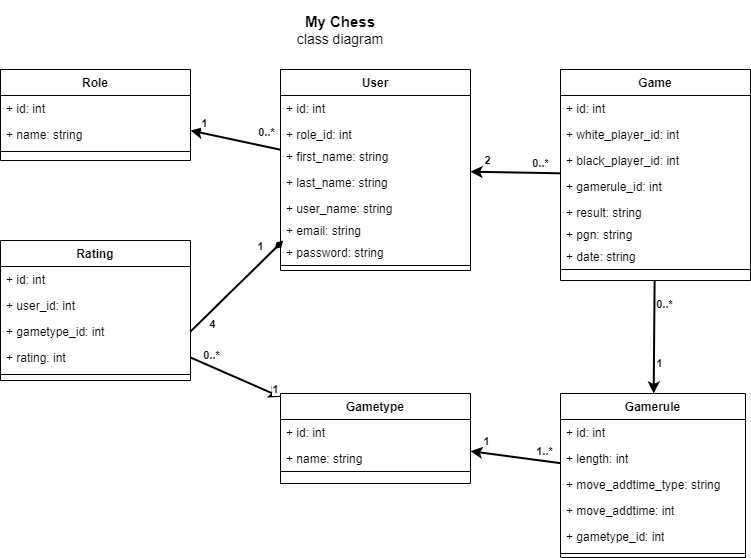

The diagram above was exported from draw.io. Its source (the exported page's mxGraphModel, read from the mxfile embedded in the PNG):
<mxGraphModel dx="1861" dy="446" grid="1" gridSize="10" guides="1" tooltips="1" connect="1" arrows="1" fold="1" page="1" pageScale="1" pageWidth="827" pageHeight="1169" math="0" shadow="0">
  <root>
    <mxCell id="WIyWlLk6GJQsqaUBKTNV-0" />
    <mxCell id="WIyWlLk6GJQsqaUBKTNV-1" parent="WIyWlLk6GJQsqaUBKTNV-0" />
    <mxCell id="zkfFHV4jXpPFQw0GAbJ--0" value="User" style="swimlane;fontStyle=1;align=center;verticalAlign=top;childLayout=stackLayout;horizontal=1;startSize=26;horizontalStack=0;resizeParent=1;resizeLast=0;collapsible=1;marginBottom=0;rounded=0;shadow=0;strokeWidth=1;" parent="WIyWlLk6GJQsqaUBKTNV-1" vertex="1">
      <mxGeometry x="270" y="79" width="190" height="201" as="geometry">
        <mxRectangle x="230" y="140" width="160" height="26" as="alternateBounds" />
      </mxGeometry>
    </mxCell>
    <mxCell id="XyWLJX1uBv3RLjJq3_LI-0" value="+ id: int" style="text;align=left;verticalAlign=top;spacingLeft=4;spacingRight=4;overflow=hidden;rotatable=0;points=[[0,0.5],[1,0.5]];portConstraint=eastwest;" parent="zkfFHV4jXpPFQw0GAbJ--0" vertex="1">
      <mxGeometry y="26" width="190" height="26" as="geometry" />
    </mxCell>
    <mxCell id="XyWLJX1uBv3RLjJq3_LI-6" value="+ role_id: int" style="text;align=left;verticalAlign=top;spacingLeft=4;spacingRight=4;overflow=hidden;rotatable=0;points=[[0,0.5],[1,0.5]];portConstraint=eastwest;rounded=0;shadow=0;html=0;" parent="zkfFHV4jXpPFQw0GAbJ--0" vertex="1">
      <mxGeometry y="52" width="190" height="22" as="geometry" />
    </mxCell>
    <mxCell id="zkfFHV4jXpPFQw0GAbJ--1" value="+ first_name: string" style="text;align=left;verticalAlign=top;spacingLeft=4;spacingRight=4;overflow=hidden;rotatable=0;points=[[0,0.5],[1,0.5]];portConstraint=eastwest;" parent="zkfFHV4jXpPFQw0GAbJ--0" vertex="1">
      <mxGeometry y="74" width="190" height="26" as="geometry" />
    </mxCell>
    <mxCell id="zkfFHV4jXpPFQw0GAbJ--2" value="+ last_name: string" style="text;align=left;verticalAlign=top;spacingLeft=4;spacingRight=4;overflow=hidden;rotatable=0;points=[[0,0.5],[1,0.5]];portConstraint=eastwest;rounded=0;shadow=0;html=0;" parent="zkfFHV4jXpPFQw0GAbJ--0" vertex="1">
      <mxGeometry y="100" width="190" height="26" as="geometry" />
    </mxCell>
    <mxCell id="zkfFHV4jXpPFQw0GAbJ--3" value="+ user_name: string" style="text;align=left;verticalAlign=top;spacingLeft=4;spacingRight=4;overflow=hidden;rotatable=0;points=[[0,0.5],[1,0.5]];portConstraint=eastwest;rounded=0;shadow=0;html=0;" parent="zkfFHV4jXpPFQw0GAbJ--0" vertex="1">
      <mxGeometry y="126" width="190" height="22" as="geometry" />
    </mxCell>
    <mxCell id="JGj7CzFQOeUoVocmbSeU-2" value="+ email: string" style="text;align=left;verticalAlign=top;spacingLeft=4;spacingRight=4;overflow=hidden;rotatable=0;points=[[0,0.5],[1,0.5]];portConstraint=eastwest;rounded=0;shadow=0;html=0;" parent="zkfFHV4jXpPFQw0GAbJ--0" vertex="1">
      <mxGeometry y="148" width="190" height="22" as="geometry" />
    </mxCell>
    <mxCell id="JGj7CzFQOeUoVocmbSeU-3" value="+ password: string" style="text;align=left;verticalAlign=top;spacingLeft=4;spacingRight=4;overflow=hidden;rotatable=0;points=[[0,0.5],[1,0.5]];portConstraint=eastwest;rounded=0;shadow=0;html=0;" parent="zkfFHV4jXpPFQw0GAbJ--0" vertex="1">
      <mxGeometry y="170" width="190" height="22" as="geometry" />
    </mxCell>
    <mxCell id="zkfFHV4jXpPFQw0GAbJ--4" value="" style="line;html=1;strokeWidth=1;align=left;verticalAlign=middle;spacingTop=-1;spacingLeft=3;spacingRight=3;rotatable=0;labelPosition=right;points=[];portConstraint=eastwest;" parent="zkfFHV4jXpPFQw0GAbJ--0" vertex="1">
      <mxGeometry y="192" width="190" height="8" as="geometry" />
    </mxCell>
    <mxCell id="JGj7CzFQOeUoVocmbSeU-4" value="Game" style="swimlane;fontStyle=1;align=center;verticalAlign=top;childLayout=stackLayout;horizontal=1;startSize=26;horizontalStack=0;resizeParent=1;resizeLast=0;collapsible=1;marginBottom=0;rounded=0;shadow=0;strokeWidth=1;" parent="WIyWlLk6GJQsqaUBKTNV-1" vertex="1">
      <mxGeometry x="550" y="79" width="190" height="211" as="geometry">
        <mxRectangle x="230" y="140" width="160" height="26" as="alternateBounds" />
      </mxGeometry>
    </mxCell>
    <mxCell id="XyWLJX1uBv3RLjJq3_LI-17" value="+ id: int" style="text;align=left;verticalAlign=top;spacingLeft=4;spacingRight=4;overflow=hidden;rotatable=0;points=[[0,0.5],[1,0.5]];portConstraint=eastwest;" parent="JGj7CzFQOeUoVocmbSeU-4" vertex="1">
      <mxGeometry y="26" width="190" height="26" as="geometry" />
    </mxCell>
    <mxCell id="JGj7CzFQOeUoVocmbSeU-5" value="+ white_player_id: int" style="text;align=left;verticalAlign=top;spacingLeft=4;spacingRight=4;overflow=hidden;rotatable=0;points=[[0,0.5],[1,0.5]];portConstraint=eastwest;" parent="JGj7CzFQOeUoVocmbSeU-4" vertex="1">
      <mxGeometry y="52" width="190" height="26" as="geometry" />
    </mxCell>
    <mxCell id="JGj7CzFQOeUoVocmbSeU-6" value="+ black_player_id: int" style="text;align=left;verticalAlign=top;spacingLeft=4;spacingRight=4;overflow=hidden;rotatable=0;points=[[0,0.5],[1,0.5]];portConstraint=eastwest;rounded=0;shadow=0;html=0;" parent="JGj7CzFQOeUoVocmbSeU-4" vertex="1">
      <mxGeometry y="78" width="190" height="26" as="geometry" />
    </mxCell>
    <mxCell id="ARCAuCh-50Wr3V-DNDD7-9" value="+ gamerule_id: int" style="text;align=left;verticalAlign=top;spacingLeft=4;spacingRight=4;overflow=hidden;rotatable=0;points=[[0,0.5],[1,0.5]];portConstraint=eastwest;rounded=0;shadow=0;html=0;" parent="JGj7CzFQOeUoVocmbSeU-4" vertex="1">
      <mxGeometry y="104" width="190" height="26" as="geometry" />
    </mxCell>
    <mxCell id="JGj7CzFQOeUoVocmbSeU-7" value="+ result: string" style="text;align=left;verticalAlign=top;spacingLeft=4;spacingRight=4;overflow=hidden;rotatable=0;points=[[0,0.5],[1,0.5]];portConstraint=eastwest;rounded=0;shadow=0;html=0;" parent="JGj7CzFQOeUoVocmbSeU-4" vertex="1">
      <mxGeometry y="130" width="190" height="22" as="geometry" />
    </mxCell>
    <mxCell id="JGj7CzFQOeUoVocmbSeU-8" value="+ pgn: string" style="text;align=left;verticalAlign=top;spacingLeft=4;spacingRight=4;overflow=hidden;rotatable=0;points=[[0,0.5],[1,0.5]];portConstraint=eastwest;rounded=0;shadow=0;html=0;" parent="JGj7CzFQOeUoVocmbSeU-4" vertex="1">
      <mxGeometry y="152" width="190" height="22" as="geometry" />
    </mxCell>
    <mxCell id="XyWLJX1uBv3RLjJq3_LI-1" value="+ date: string" style="text;align=left;verticalAlign=top;spacingLeft=4;spacingRight=4;overflow=hidden;rotatable=0;points=[[0,0.5],[1,0.5]];portConstraint=eastwest;rounded=0;shadow=0;html=0;" parent="JGj7CzFQOeUoVocmbSeU-4" vertex="1">
      <mxGeometry y="174" width="190" height="22" as="geometry" />
    </mxCell>
    <mxCell id="JGj7CzFQOeUoVocmbSeU-10" value="" style="line;html=1;strokeWidth=1;align=left;verticalAlign=middle;spacingTop=-1;spacingLeft=3;spacingRight=3;rotatable=0;labelPosition=right;points=[];portConstraint=eastwest;" parent="JGj7CzFQOeUoVocmbSeU-4" vertex="1">
      <mxGeometry y="196" width="190" height="8" as="geometry" />
    </mxCell>
    <mxCell id="XyWLJX1uBv3RLjJq3_LI-7" value="Role" style="swimlane;fontStyle=1;align=center;verticalAlign=top;childLayout=stackLayout;horizontal=1;startSize=26;horizontalStack=0;resizeParent=1;resizeLast=0;collapsible=1;marginBottom=0;rounded=0;shadow=0;strokeWidth=1;" parent="WIyWlLk6GJQsqaUBKTNV-1" vertex="1">
      <mxGeometry x="-10" y="79" width="190" height="91" as="geometry">
        <mxRectangle x="230" y="140" width="160" height="26" as="alternateBounds" />
      </mxGeometry>
    </mxCell>
    <mxCell id="XyWLJX1uBv3RLjJq3_LI-8" value="+ id: int" style="text;align=left;verticalAlign=top;spacingLeft=4;spacingRight=4;overflow=hidden;rotatable=0;points=[[0,0.5],[1,0.5]];portConstraint=eastwest;" parent="XyWLJX1uBv3RLjJq3_LI-7" vertex="1">
      <mxGeometry y="26" width="190" height="26" as="geometry" />
    </mxCell>
    <mxCell id="XyWLJX1uBv3RLjJq3_LI-9" value="+ name: string" style="text;align=left;verticalAlign=top;spacingLeft=4;spacingRight=4;overflow=hidden;rotatable=0;points=[[0,0.5],[1,0.5]];portConstraint=eastwest;" parent="XyWLJX1uBv3RLjJq3_LI-7" vertex="1">
      <mxGeometry y="52" width="190" height="26" as="geometry" />
    </mxCell>
    <mxCell id="XyWLJX1uBv3RLjJq3_LI-15" value="" style="line;html=1;strokeWidth=1;align=left;verticalAlign=middle;spacingTop=-1;spacingLeft=3;spacingRight=3;rotatable=0;labelPosition=right;points=[];portConstraint=eastwest;" parent="XyWLJX1uBv3RLjJq3_LI-7" vertex="1">
      <mxGeometry y="78" width="190" height="8" as="geometry" />
    </mxCell>
    <mxCell id="ARCAuCh-50Wr3V-DNDD7-51" style="rounded=0;orthogonalLoop=1;jettySize=auto;html=1;strokeWidth=2;endArrow=none;endFill=0;startArrow=classic;startFill=1;" parent="WIyWlLk6GJQsqaUBKTNV-1" source="XyWLJX1uBv3RLjJq3_LI-23" target="ARCAuCh-50Wr3V-DNDD7-31" edge="1">
      <mxGeometry relative="1" as="geometry" />
    </mxCell>
    <mxCell id="ARCAuCh-50Wr3V-DNDD7-52" value="&lt;b&gt;1..*&lt;/b&gt;" style="edgeLabel;html=1;align=center;verticalAlign=middle;resizable=0;points=[];" parent="ARCAuCh-50Wr3V-DNDD7-51" connectable="0" vertex="1">
      <mxGeometry x="0.6409" relative="1" as="geometry">
        <mxPoint y="-10" as="offset" />
      </mxGeometry>
    </mxCell>
    <mxCell id="ARCAuCh-50Wr3V-DNDD7-53" value="&lt;b&gt;1&lt;/b&gt;" style="edgeLabel;html=1;align=center;verticalAlign=middle;resizable=0;points=[];" parent="ARCAuCh-50Wr3V-DNDD7-51" connectable="0" vertex="1">
      <mxGeometry x="-0.8928" y="1" relative="1" as="geometry">
        <mxPoint x="10" y="-10" as="offset" />
      </mxGeometry>
    </mxCell>
    <mxCell id="XyWLJX1uBv3RLjJq3_LI-23" value="Gametype" style="swimlane;fontStyle=1;align=center;verticalAlign=top;childLayout=stackLayout;horizontal=1;startSize=26;horizontalStack=0;resizeParent=1;resizeLast=0;collapsible=1;marginBottom=0;rounded=0;shadow=0;strokeWidth=1;" parent="WIyWlLk6GJQsqaUBKTNV-1" vertex="1">
      <mxGeometry x="270" y="403" width="190" height="90" as="geometry">
        <mxRectangle x="230" y="140" width="160" height="26" as="alternateBounds" />
      </mxGeometry>
    </mxCell>
    <mxCell id="XyWLJX1uBv3RLjJq3_LI-24" value="+ id: int" style="text;align=left;verticalAlign=top;spacingLeft=4;spacingRight=4;overflow=hidden;rotatable=0;points=[[0,0.5],[1,0.5]];portConstraint=eastwest;" parent="XyWLJX1uBv3RLjJq3_LI-23" vertex="1">
      <mxGeometry y="26" width="190" height="26" as="geometry" />
    </mxCell>
    <mxCell id="XyWLJX1uBv3RLjJq3_LI-27" value="+ name: string" style="text;align=left;verticalAlign=top;spacingLeft=4;spacingRight=4;overflow=hidden;rotatable=0;points=[[0,0.5],[1,0.5]];portConstraint=eastwest;rounded=0;shadow=0;html=0;" parent="XyWLJX1uBv3RLjJq3_LI-23" vertex="1">
      <mxGeometry y="52" width="190" height="22" as="geometry" />
    </mxCell>
    <mxCell id="XyWLJX1uBv3RLjJq3_LI-31" value="" style="line;html=1;strokeWidth=1;align=left;verticalAlign=middle;spacingTop=-1;spacingLeft=3;spacingRight=3;rotatable=0;labelPosition=right;points=[];portConstraint=eastwest;" parent="XyWLJX1uBv3RLjJq3_LI-23" vertex="1">
      <mxGeometry y="74" width="190" height="8" as="geometry" />
    </mxCell>
    <mxCell id="ARCAuCh-50Wr3V-DNDD7-64" style="rounded=0;orthogonalLoop=1;jettySize=auto;html=1;exitX=1;exitY=0.5;exitDx=0;exitDy=0;strokeWidth=2;endArrow=classic;endFill=1;" parent="WIyWlLk6GJQsqaUBKTNV-1" source="XyWLJX1uBv3RLjJq3_LI-35" target="XyWLJX1uBv3RLjJq3_LI-23" edge="1">
      <mxGeometry relative="1" as="geometry" />
    </mxCell>
    <mxCell id="ARCAuCh-50Wr3V-DNDD7-65" value="&lt;b&gt;0..*&lt;/b&gt;" style="edgeLabel;html=1;align=center;verticalAlign=middle;resizable=0;points=[];" parent="ARCAuCh-50Wr3V-DNDD7-64" connectable="0" vertex="1">
      <mxGeometry x="-0.7053" y="-1" relative="1" as="geometry">
        <mxPoint x="8" y="-9" as="offset" />
      </mxGeometry>
    </mxCell>
    <mxCell id="ARCAuCh-50Wr3V-DNDD7-66" value="&lt;b&gt;1&lt;/b&gt;" style="edgeLabel;html=1;align=center;verticalAlign=middle;resizable=0;points=[];" parent="ARCAuCh-50Wr3V-DNDD7-64" connectable="0" vertex="1">
      <mxGeometry x="0.5721" y="-1" relative="1" as="geometry">
        <mxPoint x="14" as="offset" />
      </mxGeometry>
    </mxCell>
    <mxCell id="XyWLJX1uBv3RLjJq3_LI-32" value="Rating" style="swimlane;fontStyle=1;align=center;verticalAlign=top;childLayout=stackLayout;horizontal=1;startSize=26;horizontalStack=0;resizeParent=1;resizeLast=0;collapsible=1;marginBottom=0;rounded=0;shadow=0;strokeWidth=1;" parent="WIyWlLk6GJQsqaUBKTNV-1" vertex="1">
      <mxGeometry x="-10" y="250" width="190" height="140" as="geometry">
        <mxRectangle x="230" y="140" width="160" height="26" as="alternateBounds" />
      </mxGeometry>
    </mxCell>
    <mxCell id="XyWLJX1uBv3RLjJq3_LI-34" value="+ id: int" style="text;align=left;verticalAlign=top;spacingLeft=4;spacingRight=4;overflow=hidden;rotatable=0;points=[[0,0.5],[1,0.5]];portConstraint=eastwest;" parent="XyWLJX1uBv3RLjJq3_LI-32" vertex="1">
      <mxGeometry y="26" width="190" height="26" as="geometry" />
    </mxCell>
    <mxCell id="ARCAuCh-50Wr3V-DNDD7-27" value="+ user_id: int" style="text;align=left;verticalAlign=top;spacingLeft=4;spacingRight=4;overflow=hidden;rotatable=0;points=[[0,0.5],[1,0.5]];portConstraint=eastwest;" parent="XyWLJX1uBv3RLjJq3_LI-32" vertex="1">
      <mxGeometry y="52" width="190" height="26" as="geometry" />
    </mxCell>
    <mxCell id="ARCAuCh-50Wr3V-DNDD7-28" value="+ gametype_id: int" style="text;align=left;verticalAlign=top;spacingLeft=4;spacingRight=4;overflow=hidden;rotatable=0;points=[[0,0.5],[1,0.5]];portConstraint=eastwest;" parent="XyWLJX1uBv3RLjJq3_LI-32" vertex="1">
      <mxGeometry y="78" width="190" height="26" as="geometry" />
    </mxCell>
    <mxCell id="XyWLJX1uBv3RLjJq3_LI-35" value="+ rating: int" style="text;align=left;verticalAlign=top;spacingLeft=4;spacingRight=4;overflow=hidden;rotatable=0;points=[[0,0.5],[1,0.5]];portConstraint=eastwest;rounded=0;shadow=0;html=0;" parent="XyWLJX1uBv3RLjJq3_LI-32" vertex="1">
      <mxGeometry y="104" width="190" height="26" as="geometry" />
    </mxCell>
    <mxCell id="XyWLJX1uBv3RLjJq3_LI-37" value="" style="line;html=1;strokeWidth=1;align=left;verticalAlign=middle;spacingTop=-1;spacingLeft=3;spacingRight=3;rotatable=0;labelPosition=right;points=[];portConstraint=eastwest;" parent="XyWLJX1uBv3RLjJq3_LI-32" vertex="1">
      <mxGeometry y="130" width="190" height="8" as="geometry" />
    </mxCell>
    <mxCell id="ARCAuCh-50Wr3V-DNDD7-31" value="Gamerule" style="swimlane;fontStyle=1;align=center;verticalAlign=top;childLayout=stackLayout;horizontal=1;startSize=26;horizontalStack=0;resizeParent=1;resizeParentMax=0;resizeLast=0;collapsible=1;marginBottom=0;whiteSpace=wrap;html=1;" parent="WIyWlLk6GJQsqaUBKTNV-1" vertex="1">
      <mxGeometry x="550" y="403" width="185" height="164" as="geometry" />
    </mxCell>
    <mxCell id="ARCAuCh-50Wr3V-DNDD7-32" value="+ id: int" style="text;strokeColor=none;fillColor=none;align=left;verticalAlign=top;spacingLeft=4;spacingRight=4;overflow=hidden;rotatable=0;points=[[0,0.5],[1,0.5]];portConstraint=eastwest;whiteSpace=wrap;html=1;" parent="ARCAuCh-50Wr3V-DNDD7-31" vertex="1">
      <mxGeometry y="26" width="185" height="26" as="geometry" />
    </mxCell>
    <mxCell id="ARCAuCh-50Wr3V-DNDD7-35" value="+ length: int" style="text;strokeColor=none;fillColor=none;align=left;verticalAlign=top;spacingLeft=4;spacingRight=4;overflow=hidden;rotatable=0;points=[[0,0.5],[1,0.5]];portConstraint=eastwest;whiteSpace=wrap;html=1;" parent="ARCAuCh-50Wr3V-DNDD7-31" vertex="1">
      <mxGeometry y="52" width="185" height="26" as="geometry" />
    </mxCell>
    <mxCell id="ARCAuCh-50Wr3V-DNDD7-36" value="+ move_addtime_type: string" style="text;strokeColor=none;fillColor=none;align=left;verticalAlign=top;spacingLeft=4;spacingRight=4;overflow=hidden;rotatable=0;points=[[0,0.5],[1,0.5]];portConstraint=eastwest;whiteSpace=wrap;html=1;" parent="ARCAuCh-50Wr3V-DNDD7-31" vertex="1">
      <mxGeometry y="78" width="185" height="26" as="geometry" />
    </mxCell>
    <mxCell id="ARCAuCh-50Wr3V-DNDD7-37" value="+ move_addtime: int" style="text;strokeColor=none;fillColor=none;align=left;verticalAlign=top;spacingLeft=4;spacingRight=4;overflow=hidden;rotatable=0;points=[[0,0.5],[1,0.5]];portConstraint=eastwest;whiteSpace=wrap;html=1;" parent="ARCAuCh-50Wr3V-DNDD7-31" vertex="1">
      <mxGeometry y="104" width="185" height="26" as="geometry" />
    </mxCell>
    <mxCell id="ARCAuCh-50Wr3V-DNDD7-38" value="+ gametype_id: int" style="text;strokeColor=none;fillColor=none;align=left;verticalAlign=top;spacingLeft=4;spacingRight=4;overflow=hidden;rotatable=0;points=[[0,0.5],[1,0.5]];portConstraint=eastwest;whiteSpace=wrap;html=1;" parent="ARCAuCh-50Wr3V-DNDD7-31" vertex="1">
      <mxGeometry y="130" width="185" height="26" as="geometry" />
    </mxCell>
    <mxCell id="ARCAuCh-50Wr3V-DNDD7-33" value="" style="line;strokeWidth=1;fillColor=none;align=left;verticalAlign=middle;spacingTop=-1;spacingLeft=3;spacingRight=3;rotatable=0;labelPosition=right;points=[];portConstraint=eastwest;strokeColor=inherit;" parent="ARCAuCh-50Wr3V-DNDD7-31" vertex="1">
      <mxGeometry y="156" width="185" height="8" as="geometry" />
    </mxCell>
    <mxCell id="ARCAuCh-50Wr3V-DNDD7-39" style="rounded=0;orthogonalLoop=1;jettySize=auto;html=1;endArrow=classic;endFill=1;strokeWidth=2;" parent="WIyWlLk6GJQsqaUBKTNV-1" source="zkfFHV4jXpPFQw0GAbJ--0" edge="1">
      <mxGeometry relative="1" as="geometry">
        <mxPoint x="180" y="140" as="targetPoint" />
      </mxGeometry>
    </mxCell>
    <mxCell id="ARCAuCh-50Wr3V-DNDD7-41" value="1" style="edgeLabel;html=1;align=center;verticalAlign=middle;resizable=0;points=[];fontStyle=1" parent="ARCAuCh-50Wr3V-DNDD7-39" connectable="0" vertex="1">
      <mxGeometry x="0.7042" y="1" relative="1" as="geometry">
        <mxPoint y="-11" as="offset" />
      </mxGeometry>
    </mxCell>
    <mxCell id="ARCAuCh-50Wr3V-DNDD7-42" value="0..*" style="edgeLabel;html=1;align=center;verticalAlign=middle;resizable=0;points=[];fontStyle=1" parent="ARCAuCh-50Wr3V-DNDD7-39" connectable="0" vertex="1">
      <mxGeometry x="-0.733" relative="1" as="geometry">
        <mxPoint x="-3" y="-15" as="offset" />
      </mxGeometry>
    </mxCell>
    <mxCell id="ARCAuCh-50Wr3V-DNDD7-40" style="rounded=0;orthogonalLoop=1;jettySize=auto;html=1;endArrow=diamondThin;endFill=1;entryX=0.014;entryY=0.052;entryDx=0;entryDy=0;entryPerimeter=0;exitX=1;exitY=0.5;exitDx=0;exitDy=0;strokeWidth=2;" parent="WIyWlLk6GJQsqaUBKTNV-1" source="ARCAuCh-50Wr3V-DNDD7-28" target="JGj7CzFQOeUoVocmbSeU-3" edge="1">
      <mxGeometry relative="1" as="geometry" />
    </mxCell>
    <mxCell id="ARCAuCh-50Wr3V-DNDD7-43" value="4" style="edgeLabel;html=1;align=center;verticalAlign=middle;resizable=0;points=[];fontStyle=1" parent="ARCAuCh-50Wr3V-DNDD7-40" connectable="0" vertex="1">
      <mxGeometry x="-0.8403" relative="1" as="geometry">
        <mxPoint x="14" as="offset" />
      </mxGeometry>
    </mxCell>
    <mxCell id="ARCAuCh-50Wr3V-DNDD7-44" value="1" style="edgeLabel;html=1;align=center;verticalAlign=middle;resizable=0;points=[];fontStyle=1" parent="ARCAuCh-50Wr3V-DNDD7-40" connectable="0" vertex="1">
      <mxGeometry x="0.8958" y="-1" relative="1" as="geometry">
        <mxPoint x="-19" as="offset" />
      </mxGeometry>
    </mxCell>
    <mxCell id="ARCAuCh-50Wr3V-DNDD7-45" style="rounded=0;orthogonalLoop=1;jettySize=auto;html=1;endArrow=classic;endFill=1;strokeWidth=2;startArrow=none;startFill=0;" parent="WIyWlLk6GJQsqaUBKTNV-1" source="JGj7CzFQOeUoVocmbSeU-4" target="zkfFHV4jXpPFQw0GAbJ--0" edge="1">
      <mxGeometry relative="1" as="geometry" />
    </mxCell>
    <mxCell id="ARCAuCh-50Wr3V-DNDD7-46" value="2" style="edgeLabel;html=1;align=center;verticalAlign=middle;resizable=0;points=[];fontStyle=1" parent="ARCAuCh-50Wr3V-DNDD7-45" connectable="0" vertex="1">
      <mxGeometry x="0.648" y="-1" relative="1" as="geometry">
        <mxPoint y="-11" as="offset" />
      </mxGeometry>
    </mxCell>
    <mxCell id="ARCAuCh-50Wr3V-DNDD7-47" value="0..*" style="edgeLabel;html=1;align=center;verticalAlign=middle;resizable=0;points=[];fontStyle=1" parent="ARCAuCh-50Wr3V-DNDD7-45" connectable="0" vertex="1">
      <mxGeometry x="-0.7902" relative="1" as="geometry">
        <mxPoint x="-12" y="-10" as="offset" />
      </mxGeometry>
    </mxCell>
    <mxCell id="ARCAuCh-50Wr3V-DNDD7-67" style="rounded=0;orthogonalLoop=1;jettySize=auto;html=1;endArrow=classic;endFill=1;strokeWidth=2;" parent="WIyWlLk6GJQsqaUBKTNV-1" source="JGj7CzFQOeUoVocmbSeU-4" target="ARCAuCh-50Wr3V-DNDD7-31" edge="1">
      <mxGeometry relative="1" as="geometry" />
    </mxCell>
    <mxCell id="ARCAuCh-50Wr3V-DNDD7-68" value="&lt;b&gt;1&lt;/b&gt;" style="edgeLabel;html=1;align=center;verticalAlign=middle;resizable=0;points=[];" parent="ARCAuCh-50Wr3V-DNDD7-67" connectable="0" vertex="1">
      <mxGeometry x="0.4611" relative="1" as="geometry">
        <mxPoint x="5" as="offset" />
      </mxGeometry>
    </mxCell>
    <mxCell id="ARCAuCh-50Wr3V-DNDD7-69" value="&lt;b&gt;0..*&lt;/b&gt;" style="edgeLabel;html=1;align=center;verticalAlign=middle;resizable=0;points=[];" parent="ARCAuCh-50Wr3V-DNDD7-67" connectable="0" vertex="1">
      <mxGeometry x="-0.5492" y="-1" relative="1" as="geometry">
        <mxPoint x="11" y="-1" as="offset" />
      </mxGeometry>
    </mxCell>
    <mxCell id="ARCAuCh-50Wr3V-DNDD7-70" value="&lt;font style=&quot;&quot;&gt;&lt;b style=&quot;font-size: 15px;&quot;&gt;My Chess&lt;/b&gt;&lt;br&gt;&lt;font style=&quot;font-size: 14px;&quot;&gt;class diagram&lt;/font&gt;&lt;br&gt;&lt;/font&gt;" style="text;html=1;strokeColor=none;fillColor=none;align=center;verticalAlign=middle;whiteSpace=wrap;rounded=0;" parent="WIyWlLk6GJQsqaUBKTNV-1" vertex="1">
      <mxGeometry x="230" y="10" width="200" height="60" as="geometry" />
    </mxCell>
  </root>
</mxGraphModel>